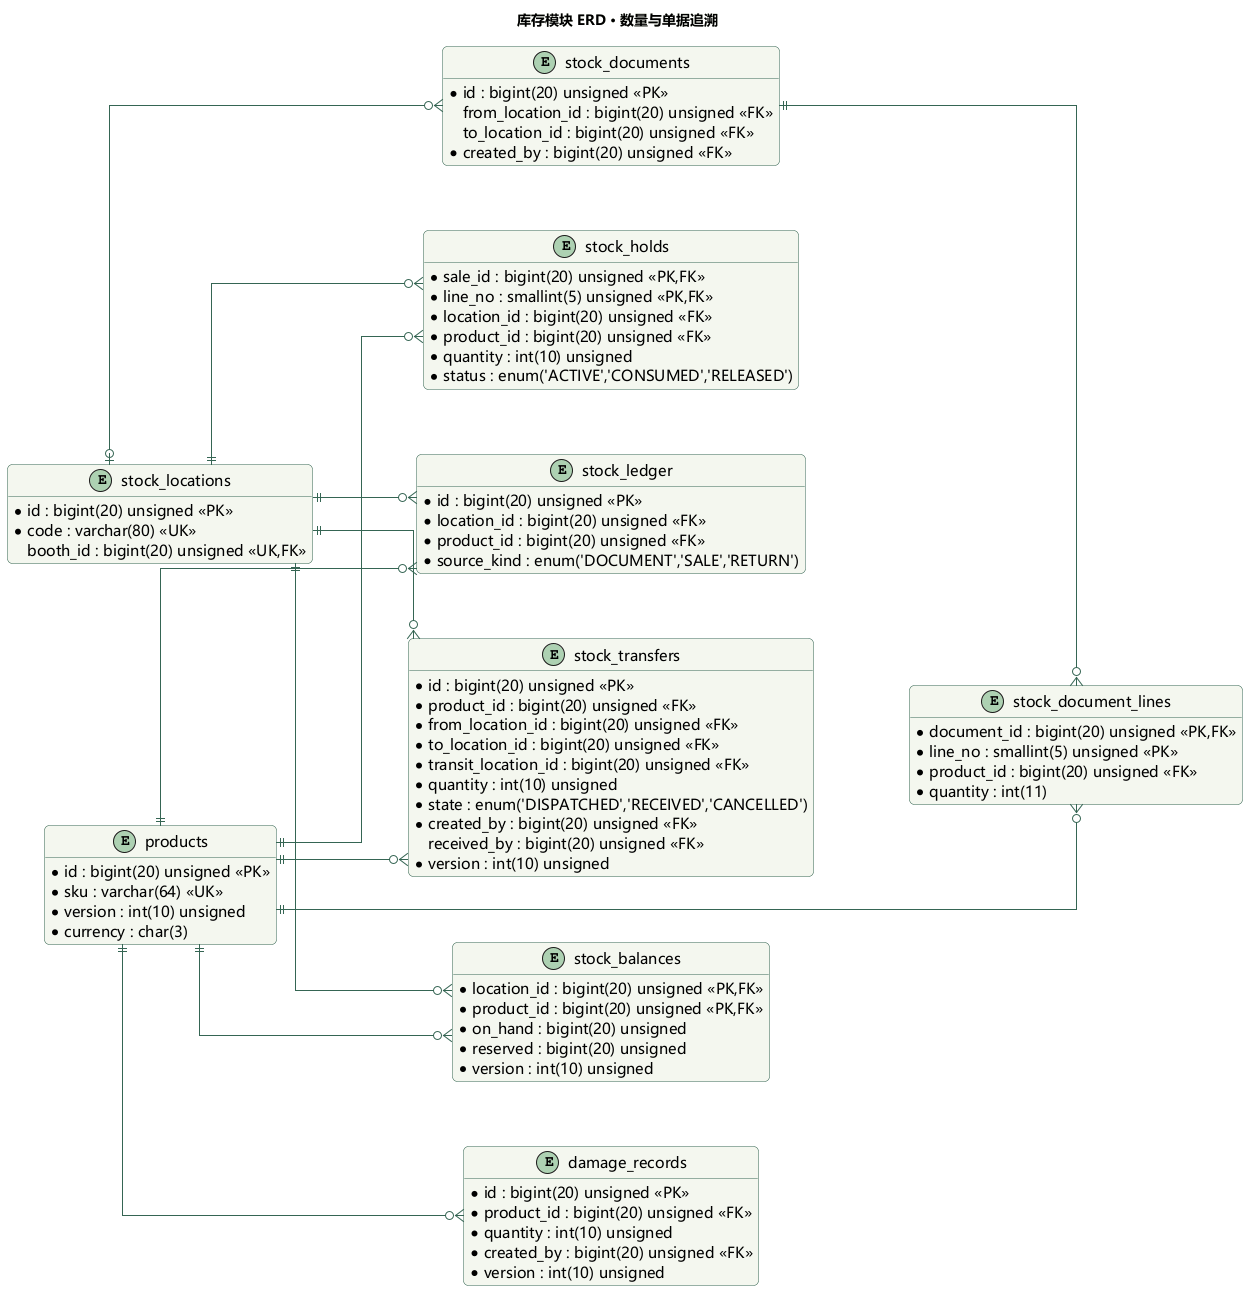

The diagram above was rendered by PlantUML. Its source (embedded in the PNG):
@startuml
skinparam defaultFontName Microsoft YaHei
skinparam defaultFontSize 15
skinparam backgroundColor #FFFFFF
skinparam shadowing false
skinparam roundcorner 10
skinparam ArrowColor #356553
skinparam LineColor #356553
skinparam packageStyle rectangle
skinparam classBackgroundColor #F4F7EF
skinparam classBorderColor #356553
skinparam usecaseBackgroundColor #F4F7EF
skinparam usecaseBorderColor #356553
skinparam stateBackgroundColor #F4F7EF
skinparam stateBorderColor #356553
skinparam noteBackgroundColor #FFF6DC
skinparam noteBorderColor #C7AB63
hide empty members
title 库存模块 ERD · 数量与单据追溯
left to right direction
hide methods
skinparam linetype ortho
skinparam nodesep 65
skinparam ranksep 95
entity "damage_records" as damage_records {
 {field} * id : bigint(20) unsigned <<PK>>
 {field} * product_id : bigint(20) unsigned <<FK>>
 {field} * quantity : int(10) unsigned
 {field} * created_by : bigint(20) unsigned <<FK>>
 {field} * version : int(10) unsigned
}
entity "products" as products {
 {field} * id : bigint(20) unsigned <<PK>>
 {field} * sku : varchar(64) <<UK>>
 {field} * version : int(10) unsigned
 {field} * currency : char(3)
}
entity "stock_balances" as stock_balances {
 {field} * location_id : bigint(20) unsigned <<PK,FK>>
 {field} * product_id : bigint(20) unsigned <<PK,FK>>
 {field} * on_hand : bigint(20) unsigned
 {field} * reserved : bigint(20) unsigned
 {field} * version : int(10) unsigned
}
entity "stock_documents" as stock_documents {
 {field} * id : bigint(20) unsigned <<PK>>
 {field} from_location_id : bigint(20) unsigned <<FK>>
 {field} to_location_id : bigint(20) unsigned <<FK>>
 {field} * created_by : bigint(20) unsigned <<FK>>
}
entity "stock_document_lines" as stock_document_lines {
 {field} * document_id : bigint(20) unsigned <<PK,FK>>
 {field} * line_no : smallint(5) unsigned <<PK>>
 {field} * product_id : bigint(20) unsigned <<FK>>
 {field} * quantity : int(11)
}
entity "stock_holds" as stock_holds {
 {field} * sale_id : bigint(20) unsigned <<PK,FK>>
 {field} * line_no : smallint(5) unsigned <<PK,FK>>
 {field} * location_id : bigint(20) unsigned <<FK>>
 {field} * product_id : bigint(20) unsigned <<FK>>
 {field} * quantity : int(10) unsigned
 {field} * status : enum('ACTIVE','CONSUMED','RELEASED')
}
entity "stock_ledger" as stock_ledger {
 {field} * id : bigint(20) unsigned <<PK>>
 {field} * location_id : bigint(20) unsigned <<FK>>
 {field} * product_id : bigint(20) unsigned <<FK>>
 {field} * source_kind : enum('DOCUMENT','SALE','RETURN')
}
entity "stock_locations" as stock_locations {
 {field} * id : bigint(20) unsigned <<PK>>
 {field} * code : varchar(80) <<UK>>
 {field} booth_id : bigint(20) unsigned <<UK,FK>>
}
entity "stock_transfers" as stock_transfers {
 {field} * id : bigint(20) unsigned <<PK>>
 {field} * product_id : bigint(20) unsigned <<FK>>
 {field} * from_location_id : bigint(20) unsigned <<FK>>
 {field} * to_location_id : bigint(20) unsigned <<FK>>
 {field} * transit_location_id : bigint(20) unsigned <<FK>>
 {field} * quantity : int(10) unsigned
 {field} * state : enum('DISPATCHED','RECEIVED','CANCELLED')
 {field} * created_by : bigint(20) unsigned <<FK>>
 {field} received_by : bigint(20) unsigned <<FK>>
 {field} * version : int(10) unsigned
}
products ||--o{ damage_records
stock_locations ||--o{ stock_balances
products ||--o{ stock_balances
stock_locations |o--o{ stock_documents
stock_documents ||--o{ stock_document_lines
products ||--o{ stock_document_lines
stock_locations ||--o{ stock_holds
products ||--o{ stock_holds
stock_locations ||--o{ stock_ledger
products ||--o{ stock_ledger
stock_locations ||--o{ stock_transfers
products ||--o{ stock_transfers
@enduml